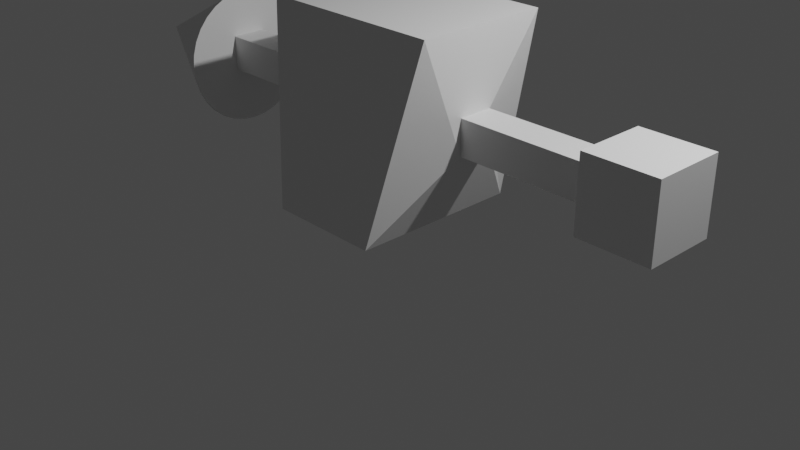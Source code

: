 # Source: testbody1.blend  (saved by Blender 3.3.6; exported with 4.5.12 LTS)
import bpy
from mathutils import Matrix  # noqa: F401  (used for matrix-valued properties, if any)

bpy.ops.wm.read_factory_settings(use_empty=True)
scene = bpy.context.scene
scene.name = 'Scene'

# ---- collections
col_collection = bpy.data.collections.new('Collection'); scene.collection.children.link(col_collection)

# ---- materials (node trees are filled in below, after node groups)
mat_material = bpy.data.materials.new('Material')
mat_material.alpha_threshold = 0.0
mat_material.use_transparent_shadow = False
mat_material.roughness = 0.5
mat_material.line_color = (0.0, 0.0, 0.0, 1.0)

# ---- material node trees
mat_material.use_nodes = True; mat_material.node_tree.nodes.clear()
_N = mat_material.node_tree.nodes; _L = mat_material.node_tree.links
n0 = _N.new('ShaderNodeOutputMaterial'); n0.name = 'Material Output'; n0.location = (300, 300)
n1 = _N.new('ShaderNodeBsdfPrincipled'); n1.name = 'Principled BSDF'; n1.location = (10, 300)
n1.distribution = 'GGX'
n1.subsurface_method = 'RANDOM_WALK_SKIN'
n1.inputs[3].default_value = 1.45
n1.inputs[27].default_value = (0.0, 0.0, 0.0, 1.0)
n1.inputs[28].default_value = 1.0
_L.new(n1.outputs[0], n0.inputs[0])
n0.is_active_output = True

# ---- world
world_world = bpy.data.worlds.new('World'); scene.world = world_world
world_world.use_nodes = True; world_world.node_tree.nodes.clear()
_N = world_world.node_tree.nodes; _L = world_world.node_tree.links
n0 = _N.new('ShaderNodeOutputWorld'); n0.name = 'World Output'; n0.location = (300, 300)
n1 = _N.new('ShaderNodeBackground'); n1.name = 'Background'; n1.location = (10, 300)
n1.inputs[0].default_value = (0.05088, 0.05088, 0.05088, 1.0)
_L.new(n1.outputs[0], n0.inputs[0])
n0.is_active_output = True
world_world.color = (0.05088, 0.05088, 0.05088)
world_world.use_sun_shadow = False
world_world.sun_shadow_jitter_overblur = 0.0

# ---- cameras
cam_camera = bpy.data.cameras.new('Camera')
cam_camera.clip_end = 100.0
cam_camera.ortho_scale = 7.314

# ---- lights
light_light = bpy.data.lights.new('Light', 'POINT')
light_light.transmission_factor = 0.0
light_light.energy = 1000.0
light_light.shadow_soft_size = 0.1
light_light.shadow_maximum_resolution = 0.006
light_light.use_absolute_resolution = True

# ---- meshes
me_cube = bpy.data.meshes.new('Cube')
me_cube.from_pydata([(1.0, 0.1855, 1.412), (1.0, 0.1855, 1.041), (1.0, -0.1855, 1.412), (1.0, -0.1855, 1.041), (-1.0, 0.1855, 1.412), (-1.0, 0.1855, 1.041), (-1.0, -0.1855, 1.412), (-1.0, -0.1855, 1.041), (-0.6124, 0.8273, 0.2266), (-0.6124, -1.0, 0.2266), (1.0, 0.7958, 2.227), (0.6124, 0.8273, 0.2266), (-1.0, -0.653, 2.227), (1.0, -0.653, 2.227), (0.6124, -1.0, 0.2266), (-1.0, 0.7958, 2.227), (-1.0, 0.1855, 1.041), (-1.0, -0.1855, 1.041), (1.0, 0.1855, 1.412), (1.0, 0.1855, 1.041), (-1.0, -0.1855, 1.412), (1.0, -0.1855, 1.412), (1.0, -0.1855, 1.041), (-1.0, 0.1855, 1.412), (2.6, 0.1855, 1.412), (2.6, 0.1855, 1.041), (2.6, -0.1855, 1.412), (2.6, -0.1855, 1.041), (-2.6, 0.1855, 1.041), (-2.6, -0.1855, 1.041), (-2.6, -0.1855, 1.412), (-2.6, 0.1855, 1.412), (2.471, -0.3806, 0.8447), (2.471, -0.3806, 1.606), (2.471, 0.3806, 0.8447), (2.471, 0.3806, 1.606), (3.232, -0.3806, 0.8447), (3.232, -0.3806, 1.606), (3.232, 0.3806, 0.8447), (3.232, 0.3806, 1.606), (-2.406, 0.7398, 1.168), (-2.406, 0.7256, 1.313), (-2.406, 0.6835, 1.451), (-2.406, 0.6151, 1.579), (-2.406, 0.5231, 1.691), (-2.406, 0.411, 1.783), (-2.406, 0.2831, 1.852), (-2.406, 0.1443, 1.894), (-2.406, 3.76e-09, 1.908), (-2.406, -0.1443, 1.894), (-2.406, -0.2831, 1.852), (-2.406, -0.411, 1.783), (-2.406, -0.5231, 1.691), (-2.406, -0.6151, 1.579), (-2.406, -0.6835, 1.451), (-2.406, -0.7256, 1.313), (-2.406, -0.7398, 1.168), (-2.406, -0.7256, 1.024), (-2.406, -0.6835, 0.8852), (-2.406, -0.6151, 0.7573), (-2.406, -0.5231, 0.6452), (-2.406, -0.411, 0.5532), (-2.406, -0.2831, 0.4848), (-2.406, -0.1443, 0.4427), (-2.406, 3.76e-09, 0.4285), (-2.406, 0.1443, 0.4427), (-2.406, 0.2831, 0.4848), (-2.406, 0.411, 0.5532), (-2.406, 0.5231, 0.6452), (-2.406, 0.6151, 0.7573), (-2.406, 0.6835, 0.8852), (-2.406, 0.7256, 1.024), (-3.885, 3.76e-09, 1.168)], [], [(10, 15, 12, 13), (14, 13, 12, 9), (5, 7, 17, 16), (8, 11, 14, 9), (7, 6, 20, 17), (8, 15, 10, 11), (7, 5, 8, 9), (0, 1, 11, 10), (6, 7, 9, 12), (3, 2, 13, 14), (5, 4, 15, 8), (2, 0, 10, 13), (4, 6, 12, 15), (1, 3, 14, 11), (20, 23, 31, 30), (18, 21, 26, 24), (3, 1, 19, 22), (0, 2, 21, 18), (2, 3, 22, 21), (1, 0, 18, 19), (6, 4, 23, 20), (4, 5, 16, 23), (25, 24, 26, 27), (21, 22, 27, 26), (19, 18, 24, 25), (22, 19, 25, 27), (29, 30, 31, 28), (23, 16, 28, 31), (17, 20, 30, 29), (16, 17, 29, 28), (32, 33, 35, 34), (34, 35, 39, 38), (38, 39, 37, 36), (36, 37, 33, 32), (34, 38, 36, 32), (39, 35, 33, 37), (40, 72, 41), (41, 72, 42), (42, 72, 43), (43, 72, 44), (44, 72, 45), (45, 72, 46), (46, 72, 47), (47, 72, 48), (48, 72, 49), (49, 72, 50), (50, 72, 51), (51, 72, 52), (52, 72, 53), (53, 72, 54), (54, 72, 55), (55, 72, 56), (56, 72, 57), (57, 72, 58), (58, 72, 59), (59, 72, 60), (60, 72, 61), (61, 72, 62), (62, 72, 63), (63, 72, 64), (64, 72, 65), (65, 72, 66), (66, 72, 67), (67, 72, 68), (68, 72, 69), (69, 72, 70), (40, 41, 42, 43, 44, 45, 46, 47, 48, 49, 50, 51, 52, 53, 54, 55, 56, 57, 58, 59, 60, 61, 62, 63, 64, 65, 66, 67, 68, 69, 70, 71), (70, 72, 71), (71, 72, 40)])
_uv = me_cube.uv_layers.new(name='UVMap')
_uv.uv.foreach_set('vector', [0.625, 0.5, 0.875, 0.5, 0.875, 0.75, 0.625, 0.75, 0.375, 0.75, 0.625, 0.75, 0.625, 1.0, 0.375, 1.0, 0.4768, 0.1482, 0.4768, 0.1018, 0.4768, 0.1018, 0.4768, 0.1482, 0.125, 0.5, 0.375, 0.5, 0.375, 0.75, 0.125, 0.75, 0.4768, 0.1018, 0.5232, 0.1018, 0.5232, 0.1018, 0.4768, 0.1018, 0.375, 0.25, 0.625, 0.25, 0.625, 0.5, 0.375, 0.5, 0.4768, 0.1018, 0.4768, 0.1482, 0.375, 0.25, 0.375, 0.0, 0.5232, 0.6018, 0.4768, 0.6018, 0.375, 0.5, 0.625, 0.5, 0.5232, 0.1018, 0.4768, 0.1018, 0.375, 0.0, 0.625, 0.0, 0.4768, 0.6482, 0.5232, 0.6482, 0.625, 0.75, 0.375, 0.75, 0.4768, 0.1482, 0.5232, 0.1482, 0.625, 0.25, 0.375, 0.25, 0.5232, 0.6482, 0.5232, 0.6018, 0.625, 0.5, 0.625, 0.75, 0.5232, 0.1482, 0.5232, 0.1018, 0.625, 0.0, 0.625, 0.25, 0.4768, 0.6018, 0.4768, 0.6482, 0.375, 0.75, 0.375, 0.5, 0.5232, 0.1018, 0.5232, 0.1482, 0.5232, 0.1482, 0.5232, 0.1018, 0.5232, 0.6018, 0.5232, 0.6482, 0.5232, 0.6482, 0.5232, 0.6018, 0.4768, 0.6482, 0.4768, 0.6018, 0.4768, 0.6018, 0.4768, 0.6482, 0.5232, 0.6018, 0.5232, 0.6482, 0.5232, 0.6482, 0.5232, 0.6018, 0.5232, 0.6482, 0.4768, 0.6482, 0.4768, 0.6482, 0.5232, 0.6482, 0.4768, 0.6018, 0.5232, 0.6018, 0.5232, 0.6018, 0.4768, 0.6018, 0.5232, 0.1018, 0.5232, 0.1482, 0.5232, 0.1482, 0.5232, 0.1018, 0.5232, 0.1482, 0.4768, 0.1482, 0.4768, 0.1482, 0.5232, 0.1482, 0.4768, 0.6018, 0.5232, 0.6018, 0.5232, 0.6482, 0.4768, 0.6482, 0.5232, 0.6482, 0.4768, 0.6482, 0.4768, 0.6482, 0.5232, 0.6482, 0.4768, 0.6018, 0.5232, 0.6018, 0.5232, 0.6018, 0.4768, 0.6018, 0.4768, 0.6482, 0.4768, 0.6018, 0.4768, 0.6018, 0.4768, 0.6482, 0.4768, 0.1018, 0.5232, 0.1018, 0.5232, 0.1482, 0.4768, 0.1482, 0.5232, 0.1482, 0.4768, 0.1482, 0.4768, 0.1482, 0.5232, 0.1482, 0.4768, 0.1018, 0.5232, 0.1018, 0.5232, 0.1018, 0.4768, 0.1018, 0.4768, 0.1482, 0.4768, 0.1018, 0.4768, 0.1018, 0.4768, 0.1482, 0.375, 0.0, 0.625, 0.0, 0.625, 0.25, 0.375, 0.25, 0.375, 0.25, 0.625, 0.25, 0.625, 0.5, 0.375, 0.5, 0.375, 0.5, 0.625, 0.5, 0.625, 0.75, 0.375, 0.75, 0.375, 0.75, 0.625, 0.75, 0.625, 1.0, 0.375, 1.0, 0.125, 0.5, 0.375, 0.5, 0.375, 0.75, 0.125, 0.75, 0.625, 0.5, 0.875, 0.5, 0.875, 0.75, 0.625, 0.75, 0.25, 0.49, 0.25, 0.25, 0.2968, 0.4854, 0.2968, 0.4854, 0.25, 0.25, 0.3418, 0.4717, 0.3418, 0.4717, 0.25, 0.25, 0.3833, 0.4496, 0.3833, 0.4496, 0.25, 0.25, 0.4197, 0.4197, 0.4197, 0.4197, 0.25, 0.25, 0.4496, 0.3833, 0.4496, 0.3833, 0.25, 0.25, 0.4717, 0.3418, 0.4717, 0.3418, 0.25, 0.25, 0.4854, 0.2968, 0.4854, 0.2968, 0.25, 0.25, 0.49, 0.25, 0.49, 0.25, 0.25, 0.25, 0.4854, 0.2032, 0.4854, 0.2032, 0.25, 0.25, 0.4717, 0.1582, 0.4717, 0.1582, 0.25, 0.25, 0.4496, 0.1167, 0.4496, 0.1167, 0.25, 0.25, 0.4197, 0.08029, 0.4197, 0.08029, 0.25, 0.25, 0.3833, 0.05045, 0.3833, 0.05045, 0.25, 0.25, 0.3418, 0.02827, 0.3418, 0.02827, 0.25, 0.25, 0.2968, 0.01461, 0.2968, 0.01461, 0.25, 0.25, 0.25, 0.01, 0.25, 0.01, 0.25, 0.25, 0.2032, 0.01461, 0.2032, 0.01461, 0.25, 0.25, 0.1582, 0.02827, 0.1582, 0.02827, 0.25, 0.25, 0.1167, 0.05045, 0.1167, 0.05045, 0.25, 0.25, 0.08029, 0.08029, 0.08029, 0.08029, 0.25, 0.25, 0.05045, 0.1167, 0.05045, 0.1167, 0.25, 0.25, 0.02827, 0.1582, 0.02827, 0.1582, 0.25, 0.25, 0.01461, 0.2032, 0.01461, 0.2032, 0.25, 0.25, 0.01, 0.25, 0.01, 0.25, 0.25, 0.25, 0.01461, 0.2968, 0.01461, 0.2968, 0.25, 0.25, 0.02827, 0.3418, 0.02827, 0.3418, 0.25, 0.25, 0.05045, 0.3833, 0.05045, 0.3833, 0.25, 0.25, 0.08029, 0.4197, 0.08029, 0.4197, 0.25, 0.25, 0.1167, 0.4496, 0.1167, 0.4496, 0.25, 0.25, 0.1582, 0.4717, 0.75, 0.49, 0.7968, 0.4854, 0.8418, 0.4717, 0.8833, 0.4496, 0.9197, 0.4197, 0.9496, 0.3833, 0.9717, 0.3418, 0.9854, 0.2968, 0.99, 0.25, 0.9854, 0.2032, 0.9717, 0.1582, 0.9496, 0.1167, 0.9197, 0.08029, 0.8833, 0.05045, 0.8418, 0.02827, 0.7968, 0.01461, 0.75, 0.01, 0.7032, 0.01461, 0.6582, 0.02827, 0.6167, 0.05045, 0.5803, 0.08029, 0.5504, 0.1167, 0.5283, 0.1582, 0.5146, 0.2032, 0.51, 0.25, 0.5146, 0.2968, 0.5283, 0.3418, 0.5504, 0.3833, 0.5803, 0.4197, 0.6167, 0.4496, 0.6582, 0.4717, 0.7032, 0.4854, 0.1582, 0.4717, 0.25, 0.25, 0.2032, 0.4854, 0.2032, 0.4854, 0.25, 0.25, 0.25, 0.49])
me_cube.materials.append(mat_material)
me_cube.use_mirror_vertex_groups = False
me_cube.update()
arm_armature = bpy.data.armatures.new('Armature')  # bones are not reproduced

# ---- objects
ob_cube = bpy.data.objects.new('Cube', me_cube)
ob_light = bpy.data.objects.new('Light', light_light)
ob_camera = bpy.data.objects.new('Camera', cam_camera)
ob_armature = bpy.data.objects.new('Armature', arm_armature)

# ---- transforms, parenting, visibility, modifiers, constraints
ob_cube.location = (0.0, 0.0, 0.0)
ob_cube.lock_rotations_4d = False
ob_cube.empty_display_type = 'ARROWS'
ob_cube.lineart.crease_threshold = 0.0
ob_light.location = (4.076, 1.005, 5.904)
ob_light.rotation_euler = (0.6503, 0.05522, 1.866)
ob_light.lock_rotations_4d = False
ob_light.empty_display_type = 'ARROWS'
ob_light.color = (0.0, 0.0, 0.0, 0.0)
ob_light.lineart.crease_threshold = 0.0
ob_camera.location = (7.359, -6.926, 4.958)
ob_camera.rotation_euler = (1.109, 0.0, 0.8149)
ob_camera.lock_rotations_4d = False
ob_camera.empty_display_type = 'ARROWS'
ob_camera.color = (0.0, 0.0, 0.0, 0.0)
ob_camera.display_type = 'WIRE'
ob_camera.lineart.crease_threshold = 0.0
ob_armature.location = (0.0, 0.0, 0.2296)
ob_armature.show_in_front = True

# ---- collection membership
col_collection.objects.link(ob_cube)
col_collection.objects.link(ob_light)
col_collection.objects.link(ob_camera)
col_collection.objects.link(ob_armature)

# ---- scene / render settings (as saved in the file)
scene.camera = ob_camera
scene.frame_start = 1; scene.frame_end = 250; scene.frame_set(1)
scene.render.engine = 'BLENDER_EEVEE_NEXT'
scene.cycles.sampling_pattern = 'TABULATED_SOBOL'
scene.cycles.use_light_tree = False
scene.view_settings.view_transform = 'Filmic'
bpy.context.view_layer.update()
